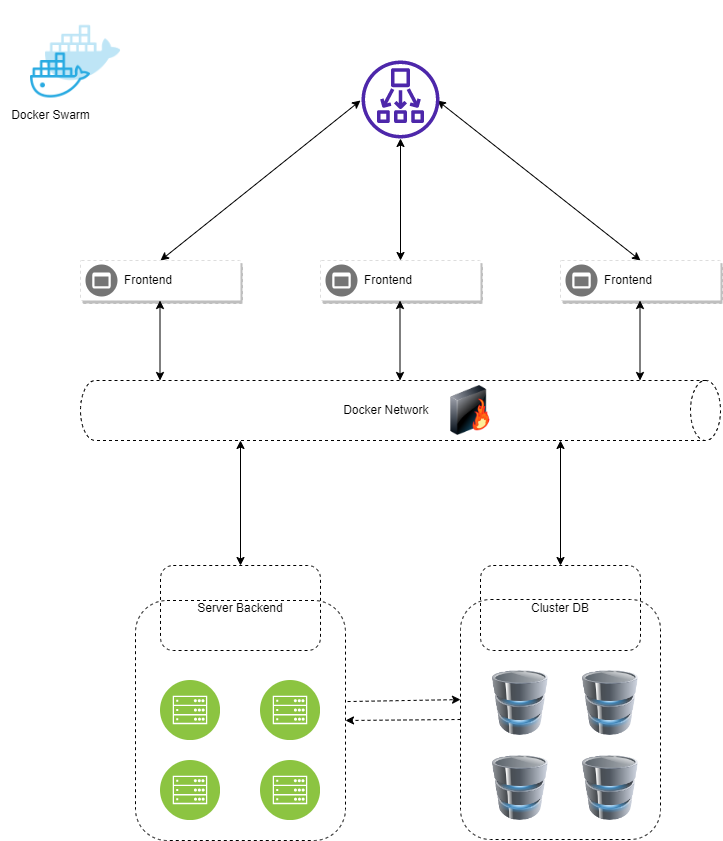

The diagram above was exported from draw.io. Its source (the exported page's mxGraphModel, read from the mxfile embedded in the PNG):
<mxGraphModel dx="880" dy="452" grid="1" gridSize="10" guides="1" tooltips="1" connect="1" arrows="1" fold="1" page="1" pageScale="1" pageWidth="827" pageHeight="1169" math="0" shadow="0">
  <root>
    <mxCell id="0" />
    <mxCell id="1" parent="0" />
    <mxCell id="nuWwtbysJ3t5f68uDqXC-18" value="" style="endArrow=classic;startArrow=classic;html=1;rounded=0;labelBackgroundColor=none;fontColor=default;exitX=0.5;exitY=0;exitDx=0;exitDy=0;entryX=0.513;entryY=1.013;entryDx=0;entryDy=0;entryPerimeter=0;" parent="1" edge="1" target="K7Rwc71_ZWbH6yNCDAkH-65">
      <mxGeometry width="50" height="50" relative="1" as="geometry">
        <mxPoint x="160" y="280" as="sourcePoint" />
        <mxPoint x="340" y="130" as="targetPoint" />
      </mxGeometry>
    </mxCell>
    <mxCell id="nuWwtbysJ3t5f68uDqXC-19" value="" style="endArrow=classic;startArrow=classic;html=1;rounded=0;labelBackgroundColor=none;fontColor=default;" parent="1" edge="1" target="K7Rwc71_ZWbH6yNCDAkH-65">
      <mxGeometry width="50" height="50" relative="1" as="geometry">
        <mxPoint x="400" y="280" as="sourcePoint" />
        <mxPoint x="400" y="190" as="targetPoint" />
      </mxGeometry>
    </mxCell>
    <mxCell id="nuWwtbysJ3t5f68uDqXC-20" value="" style="endArrow=classic;startArrow=classic;html=1;rounded=0;labelBackgroundColor=none;fontColor=default;" parent="1" edge="1">
      <mxGeometry width="50" height="50" relative="1" as="geometry">
        <mxPoint x="159.5" y="400" as="sourcePoint" />
        <mxPoint x="159.5" y="320" as="targetPoint" />
      </mxGeometry>
    </mxCell>
    <mxCell id="nuWwtbysJ3t5f68uDqXC-21" value="" style="endArrow=classic;startArrow=classic;html=1;rounded=0;labelBackgroundColor=none;fontColor=default;" parent="1" edge="1">
      <mxGeometry width="50" height="50" relative="1" as="geometry">
        <mxPoint x="639.5" y="400" as="sourcePoint" />
        <mxPoint x="639.5" y="320" as="targetPoint" />
      </mxGeometry>
    </mxCell>
    <mxCell id="nuWwtbysJ3t5f68uDqXC-22" value="" style="endArrow=classic;startArrow=classic;html=1;rounded=0;labelBackgroundColor=none;fontColor=default;" parent="1" edge="1">
      <mxGeometry width="50" height="50" relative="1" as="geometry">
        <mxPoint x="399.5" y="400" as="sourcePoint" />
        <mxPoint x="399.5" y="320" as="targetPoint" />
      </mxGeometry>
    </mxCell>
    <mxCell id="nuWwtbysJ3t5f68uDqXC-23" value="" style="endArrow=classic;startArrow=classic;html=1;rounded=0;labelBackgroundColor=none;fontColor=default;exitX=0.5;exitY=0;exitDx=0;exitDy=0;entryX=0.513;entryY=0.026;entryDx=0;entryDy=0;entryPerimeter=0;" parent="1" edge="1" target="K7Rwc71_ZWbH6yNCDAkH-65">
      <mxGeometry width="50" height="50" relative="1" as="geometry">
        <mxPoint x="640" y="280" as="sourcePoint" />
        <mxPoint x="460" y="130" as="targetPoint" />
      </mxGeometry>
    </mxCell>
    <mxCell id="K7Rwc71_ZWbH6yNCDAkH-4" value="Docker Network&amp;nbsp;" style="shape=cylinder3;whiteSpace=wrap;html=1;boundedLbl=1;backgroundOutline=1;size=15;direction=south;labelBackgroundColor=none;dashed=1;" vertex="1" parent="1">
      <mxGeometry x="80" y="400" width="640" height="60" as="geometry" />
    </mxCell>
    <mxCell id="K7Rwc71_ZWbH6yNCDAkH-9" value="" style="strokeColor=#dddddd;shadow=1;strokeWidth=1;rounded=1;absoluteArcSize=1;arcSize=2;dashed=1;" vertex="1" parent="1">
      <mxGeometry x="80" y="280" width="160" height="40" as="geometry" />
    </mxCell>
    <mxCell id="K7Rwc71_ZWbH6yNCDAkH-10" value="Frontend" style="sketch=0;dashed=0;connectable=0;html=1;fillColor=#757575;strokeColor=none;shape=mxgraph.gcp2.frontend_platform_services;part=1;labelPosition=right;verticalLabelPosition=middle;align=left;verticalAlign=middle;spacingLeft=5;fontSize=12;" vertex="1" parent="K7Rwc71_ZWbH6yNCDAkH-9">
      <mxGeometry y="0.5" width="32" height="32" relative="1" as="geometry">
        <mxPoint x="5" y="-16" as="offset" />
      </mxGeometry>
    </mxCell>
    <mxCell id="K7Rwc71_ZWbH6yNCDAkH-12" value="" style="strokeColor=#dddddd;shadow=1;strokeWidth=1;rounded=1;absoluteArcSize=1;arcSize=2;dashed=1;" vertex="1" parent="1">
      <mxGeometry x="320" y="280" width="160" height="40" as="geometry" />
    </mxCell>
    <mxCell id="K7Rwc71_ZWbH6yNCDAkH-13" value="Frontend" style="sketch=0;dashed=0;connectable=0;html=1;fillColor=#757575;strokeColor=none;shape=mxgraph.gcp2.frontend_platform_services;part=1;labelPosition=right;verticalLabelPosition=middle;align=left;verticalAlign=middle;spacingLeft=5;fontSize=12;" vertex="1" parent="K7Rwc71_ZWbH6yNCDAkH-12">
      <mxGeometry y="0.5" width="32" height="32" relative="1" as="geometry">
        <mxPoint x="5" y="-16" as="offset" />
      </mxGeometry>
    </mxCell>
    <mxCell id="K7Rwc71_ZWbH6yNCDAkH-14" value="" style="strokeColor=#dddddd;shadow=1;strokeWidth=1;rounded=1;absoluteArcSize=1;arcSize=2;dashed=1;" vertex="1" parent="1">
      <mxGeometry x="560" y="280" width="160" height="40" as="geometry" />
    </mxCell>
    <mxCell id="K7Rwc71_ZWbH6yNCDAkH-15" value="Frontend" style="sketch=0;dashed=0;connectable=0;html=1;fillColor=#757575;strokeColor=none;shape=mxgraph.gcp2.frontend_platform_services;part=1;labelPosition=right;verticalLabelPosition=middle;align=left;verticalAlign=middle;spacingLeft=5;fontSize=12;" vertex="1" parent="K7Rwc71_ZWbH6yNCDAkH-14">
      <mxGeometry y="0.5" width="32" height="32" relative="1" as="geometry">
        <mxPoint x="5" y="-16" as="offset" />
      </mxGeometry>
    </mxCell>
    <mxCell id="K7Rwc71_ZWbH6yNCDAkH-16" value="" style="endArrow=classic;startArrow=classic;html=1;rounded=0;entryX=1;entryY=0.75;entryDx=0;entryDy=0;entryPerimeter=0;exitX=0.5;exitY=0;exitDx=0;exitDy=0;" edge="1" parent="1" source="K7Rwc71_ZWbH6yNCDAkH-21" target="K7Rwc71_ZWbH6yNCDAkH-4">
      <mxGeometry width="50" height="50" relative="1" as="geometry">
        <mxPoint x="240" y="560" as="sourcePoint" />
        <mxPoint x="240" y="470" as="targetPoint" />
      </mxGeometry>
    </mxCell>
    <mxCell id="K7Rwc71_ZWbH6yNCDAkH-17" value="" style="endArrow=classic;startArrow=classic;html=1;rounded=0;entryX=1;entryY=0.75;entryDx=0;entryDy=0;entryPerimeter=0;exitX=0.5;exitY=0;exitDx=0;exitDy=0;" edge="1" parent="1" source="K7Rwc71_ZWbH6yNCDAkH-22">
      <mxGeometry width="50" height="50" relative="1" as="geometry">
        <mxPoint x="560" y="560" as="sourcePoint" />
        <mxPoint x="560" y="460" as="targetPoint" />
      </mxGeometry>
    </mxCell>
    <mxCell id="K7Rwc71_ZWbH6yNCDAkH-18" value="" style="rounded=1;whiteSpace=wrap;html=1;dashed=1;fillColor=default;" vertex="1" parent="1">
      <mxGeometry x="135" y="620" width="210" height="240" as="geometry" />
    </mxCell>
    <mxCell id="K7Rwc71_ZWbH6yNCDAkH-19" value="" style="rounded=1;whiteSpace=wrap;html=1;dashed=1;" vertex="1" parent="1">
      <mxGeometry x="460" y="619" width="200" height="240" as="geometry" />
    </mxCell>
    <mxCell id="K7Rwc71_ZWbH6yNCDAkH-20" value="" style="image;aspect=fixed;perimeter=ellipsePerimeter;html=1;align=center;shadow=0;dashed=0;fontColor=#4277BB;labelBackgroundColor=default;fontSize=12;spacingTop=3;image=img/lib/ibm/infrastructure/mobile_backend.svg;" vertex="1" parent="1">
      <mxGeometry x="160" y="700" width="60" height="60" as="geometry" />
    </mxCell>
    <mxCell id="K7Rwc71_ZWbH6yNCDAkH-21" value="Server Backend" style="rounded=1;whiteSpace=wrap;html=1;dashed=1;fillColor=none;" vertex="1" parent="1">
      <mxGeometry x="160" y="585" width="160" height="85" as="geometry" />
    </mxCell>
    <mxCell id="K7Rwc71_ZWbH6yNCDAkH-22" value="Cluster DB" style="rounded=1;whiteSpace=wrap;html=1;dashed=1;fillColor=none;" vertex="1" parent="1">
      <mxGeometry x="480" y="585" width="160" height="85" as="geometry" />
    </mxCell>
    <mxCell id="K7Rwc71_ZWbH6yNCDAkH-23" value="" style="image;aspect=fixed;perimeter=ellipsePerimeter;html=1;align=center;shadow=0;dashed=0;fontColor=#4277BB;labelBackgroundColor=default;fontSize=12;spacingTop=3;image=img/lib/ibm/infrastructure/mobile_backend.svg;" vertex="1" parent="1">
      <mxGeometry x="260" y="700" width="60" height="60" as="geometry" />
    </mxCell>
    <mxCell id="K7Rwc71_ZWbH6yNCDAkH-24" value="" style="image;aspect=fixed;perimeter=ellipsePerimeter;html=1;align=center;shadow=0;dashed=0;fontColor=#4277BB;labelBackgroundColor=default;fontSize=12;spacingTop=3;image=img/lib/ibm/infrastructure/mobile_backend.svg;" vertex="1" parent="1">
      <mxGeometry x="160" y="780" width="60" height="60" as="geometry" />
    </mxCell>
    <mxCell id="K7Rwc71_ZWbH6yNCDAkH-25" value="" style="image;aspect=fixed;perimeter=ellipsePerimeter;html=1;align=center;shadow=0;dashed=0;fontColor=#4277BB;labelBackgroundColor=default;fontSize=12;spacingTop=3;image=img/lib/ibm/infrastructure/mobile_backend.svg;" vertex="1" parent="1">
      <mxGeometry x="260" y="780" width="60" height="60" as="geometry" />
    </mxCell>
    <mxCell id="K7Rwc71_ZWbH6yNCDAkH-35" value="" style="image;html=1;image=img/lib/clip_art/networking/Firewall-page1_128x128.png" vertex="1" parent="1">
      <mxGeometry x="440" y="405" width="60" height="50" as="geometry" />
    </mxCell>
    <mxCell id="K7Rwc71_ZWbH6yNCDAkH-36" value="" style="endArrow=classic;html=1;rounded=0;exitX=1.01;exitY=0.421;exitDx=0;exitDy=0;exitPerimeter=0;entryX=0;entryY=0.417;entryDx=0;entryDy=0;entryPerimeter=0;dashed=1;" edge="1" parent="1" source="K7Rwc71_ZWbH6yNCDAkH-18" target="K7Rwc71_ZWbH6yNCDAkH-19">
      <mxGeometry width="50" height="50" relative="1" as="geometry">
        <mxPoint x="370" y="730" as="sourcePoint" />
        <mxPoint x="420" y="680" as="targetPoint" />
      </mxGeometry>
    </mxCell>
    <mxCell id="K7Rwc71_ZWbH6yNCDAkH-37" value="" style="endArrow=classic;html=1;rounded=0;entryX=1;entryY=0.5;entryDx=0;entryDy=0;exitX=0;exitY=0.5;exitDx=0;exitDy=0;dashed=1;" edge="1" parent="1" source="K7Rwc71_ZWbH6yNCDAkH-19" target="K7Rwc71_ZWbH6yNCDAkH-18">
      <mxGeometry width="50" height="50" relative="1" as="geometry">
        <mxPoint x="410" y="780" as="sourcePoint" />
        <mxPoint x="463" y="750" as="targetPoint" />
        <Array as="points" />
      </mxGeometry>
    </mxCell>
    <mxCell id="K7Rwc71_ZWbH6yNCDAkH-39" value="" style="image;html=1;image=img/lib/clip_art/computers/Database_128x128.png" vertex="1" parent="1">
      <mxGeometry x="570" y="690" width="80" height="65" as="geometry" />
    </mxCell>
    <mxCell id="K7Rwc71_ZWbH6yNCDAkH-40" value="" style="image;html=1;image=img/lib/clip_art/computers/Database_128x128.png" vertex="1" parent="1">
      <mxGeometry x="570" y="775" width="80" height="65" as="geometry" />
    </mxCell>
    <mxCell id="K7Rwc71_ZWbH6yNCDAkH-41" value="" style="image;html=1;image=img/lib/clip_art/computers/Database_128x128.png" vertex="1" parent="1">
      <mxGeometry x="480" y="775" width="80" height="65" as="geometry" />
    </mxCell>
    <mxCell id="K7Rwc71_ZWbH6yNCDAkH-42" value="" style="image;html=1;image=img/lib/clip_art/computers/Database_128x128.png" vertex="1" parent="1">
      <mxGeometry x="480" y="690" width="80" height="65" as="geometry" />
    </mxCell>
    <mxCell id="K7Rwc71_ZWbH6yNCDAkH-55" value="" style="shape=image;html=1;verticalAlign=top;verticalLabelPosition=bottom;labelBackgroundColor=#ffffff;imageAspect=0;aspect=fixed;image=https://cdn0.iconfinder.com/data/icons/social-media-2127/48/social_media_social_media_logo_docker-128.png" vertex="1" parent="1">
      <mxGeometry x="15" y="20" width="120" height="120" as="geometry" />
    </mxCell>
    <mxCell id="K7Rwc71_ZWbH6yNCDAkH-63" value="Docker Swarm" style="text;html=1;align=center;verticalAlign=middle;resizable=0;points=[];autosize=1;strokeColor=none;fillColor=none;" vertex="1" parent="1">
      <mxGeometry y="120" width="100" height="30" as="geometry" />
    </mxCell>
    <mxCell id="K7Rwc71_ZWbH6yNCDAkH-65" value="" style="sketch=0;outlineConnect=0;fontColor=#232F3E;gradientColor=none;fillColor=#4D27AA;strokeColor=none;dashed=0;verticalLabelPosition=bottom;verticalAlign=top;align=center;html=1;fontSize=12;fontStyle=0;aspect=fixed;pointerEvents=1;shape=mxgraph.aws4.network_load_balancer;direction=south;rotation=0;" vertex="1" parent="1">
      <mxGeometry x="361" y="80" width="78" height="78" as="geometry" />
    </mxCell>
  </root>
</mxGraphModel>